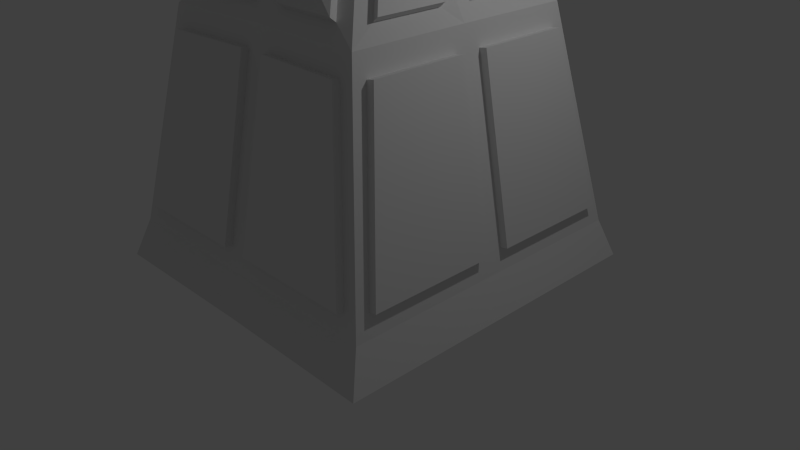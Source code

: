 # Source: Pawn_2.blend  (saved by Blender 2.76.0; exported with 4.5.12 LTS)
import bpy
from mathutils import Matrix  # noqa: F401  (used for matrix-valued properties, if any)

bpy.ops.wm.read_factory_settings(use_empty=True)
scene = bpy.context.scene
scene.name = 'Scene'

# ---- collections
col_collection_1 = bpy.data.collections.new('Collection 1'); scene.collection.children.link(col_collection_1)

# ---- materials (node trees are filled in below, after node groups)
mat_material = bpy.data.materials.new('Material')
mat_material.alpha_threshold = 0.0
mat_material.use_transparent_shadow = False
mat_material.roughness = 0.5
mat_material.line_color = (0.0, 0.0, 0.0, 1.0)
mat_extrudance = bpy.data.materials.new('Extrudance')
mat_extrudance.alpha_threshold = 0.0
mat_extrudance.use_transparent_shadow = False
mat_extrudance.roughness = 0.5

# ---- material node trees

# ---- world
world_world = bpy.data.worlds.new('World'); scene.world = world_world
world_world.color = (0.05088, 0.05088, 0.05088)
world_world.use_sun_shadow = False
world_world.sun_shadow_jitter_overblur = 0.0
world_world.cycles.sampling_method = 'MANUAL'
world_world.cycles.sample_map_resolution = 256

# ---- cameras
cam_camera = bpy.data.cameras.new('Camera')
cam_camera.clip_end = 100.0
cam_camera.lens = 35.0
cam_camera.sensor_width = 32.0
cam_camera.sensor_height = 18.0
cam_camera.ortho_scale = 7.314
cam_camera.dof.focus_distance = 0.0
cam_camera.dof.aperture_fstop = 128.0

# ---- lights
light_lamp = bpy.data.lights.new('Lamp', 'POINT')
light_lamp.transmission_factor = 0.0
light_lamp.cutoff_distance = 30.0
light_lamp.energy = 100.0
light_lamp.shadow_buffer_clip_start = 1.001
light_lamp.shadow_soft_size = 0.1
light_lamp.shadow_maximum_resolution = 0.006
light_lamp.use_absolute_resolution = True
light_lamp.cycles.use_multiple_importance_sampling = False

# ---- meshes
me_cube = bpy.data.meshes.new('Cube')
me_cube.from_pydata([(2.149, 2.186, 0.0), (2.0, 2.0, 2.0), (1.503, 1.503, 12.89), (0.6747, 0.6804, 16.49), (-2.149, 2.186, 0.0), (0.0, 2.167, 0.0), (-2.0, 2.0, 2.0), (0.0, 2.0, 2.0), (-1.503, 1.503, 12.89), (0.0, 1.433, 12.89), (-0.6747, 0.6804, 16.49), (2.19e-07, 0.9564, 16.49), (2.149, -2.186, 0.0), (2.149, 0.0, 0.0), (2.0, -2.0, 2.0), (2.0, 0.0, 2.0), (1.503, -1.503, 12.89), (1.496, 0.0, 12.89), (0.6747, -0.6804, 16.49), (0.971, -5.169e-08, 16.49), (-2.149, -2.186, 0.0), (-2.149, 0.0, 0.0), (0.0, -2.167, 0.0), (-2.0, -2.0, 2.0), (-2.0, 0.0, 2.0), (0.0, -2.0, 2.0), (-1.503, -1.503, 12.89), (-1.496, 0.0, 12.89), (0.0, -1.433, 12.89), (-0.6747, -0.6804, 16.49), (-0.971, -4.202e-08, 16.49), (1.465e-07, -0.9564, 16.49), (-0.3451, -7.988e-08, 29.34), (-0.6769, -7.988e-08, 28.94), (-0.9827, -7.988e-08, 28.29), (-1.251, -7.988e-08, 27.41), (-1.471, -7.988e-08, 26.33), (-1.634, -7.988e-08, 25.11), (-1.735, -7.988e-08, 23.78), (-1.769, -7.988e-08, 22.4), (-1.735, -7.988e-08, 21.02), (-1.634, -7.988e-08, 19.69), (-1.471, -7.988e-08, 18.47), (-1.251, -7.988e-08, 17.4), (-0.244, 0.244, 29.34), (-0.4786, 0.4786, 28.94), (-0.6948, 0.6948, 28.29), (-0.8844, 0.8844, 27.41), (-1.04, 1.04, 26.33), (-1.155, 1.155, 25.11), (-1.227, 1.227, 23.78), (-1.251, 1.251, 22.4), (-1.227, 1.227, 21.02), (-1.155, 1.155, 19.69), (-1.04, 1.04, 18.47), (-0.8844, 0.8844, 17.4), (4.116e-07, 0.3451, 29.34), (3.985e-07, 0.6769, 28.94), (3.853e-07, 0.9827, 28.29), (3.985e-07, 1.251, 27.41), (4.248e-07, 1.471, 26.33), (3.194e-07, 1.634, 25.11), (5.302e-07, 1.735, 23.78), (5.039e-07, 1.769, 22.4), (5.302e-07, 1.735, 21.02), (2.403e-07, 1.634, 19.69), (4.248e-07, 1.471, 18.47), (3.985e-07, 1.251, 17.4), (0.244, 0.244, 29.34), (0.4786, 0.4786, 28.94), (0.6948, 0.6948, 28.29), (0.8844, 0.8844, 27.41), (1.04, 1.04, 26.33), (1.155, 1.155, 25.11), (1.227, 1.227, 23.78), (1.251, 1.251, 22.4), (1.227, 1.227, 21.02), (1.155, 1.155, 19.69), (1.04, 1.04, 18.47), (0.8844, 0.8844, 17.4), (0.3451, -9.263e-08, 29.34), (0.6769, -6.975e-09, 28.94), (0.9827, -3.333e-08, 28.29), (1.251, -1.256e-07, 27.41), (1.471, -2.31e-07, 26.33), (1.634, 3.256e-08, 25.11), (1.735, -2.31e-07, 23.78), (1.769, -2.574e-07, 22.4), (1.735, -2.31e-07, 21.02), (1.634, 3.256e-08, 19.69), (1.471, -2.31e-07, 18.47), (1.251, -1.256e-07, 17.4), (0.244, -0.244, 29.34), (0.4786, -0.4786, 28.94), (0.6948, -0.6948, 28.29), (0.8844, -0.8844, 27.41), (1.04, -1.04, 26.33), (1.155, -1.155, 25.11), (1.227, -1.227, 23.78), (1.251, -1.251, 22.4), (1.227, -1.227, 21.02), (1.155, -1.155, 19.69), (1.04, -1.04, 18.47), (0.8844, -0.8844, 17.4), (3.853e-07, -0.3451, 29.34), (3.326e-07, -0.6769, 28.94), (3.326e-07, -0.9827, 28.29), (1.613e-07, -1.251, 27.41), (8.218e-08, -1.471, 26.33), (3.985e-07, -1.634, 25.11), (3.112e-09, -1.735, 23.78), (8.218e-08, -1.769, 22.4), (3.112e-09, -1.735, 21.02), (3.985e-07, -1.634, 19.69), (8.218e-08, -1.471, 18.47), (1.613e-07, -1.251, 17.4), (-0.244, -0.244, 29.34), (-0.4786, -0.4786, 28.94), (-0.6948, -0.6948, 28.29), (-0.8844, -0.8844, 27.41), (-1.04, -1.04, 26.33), (-1.155, -1.155, 25.11), (-1.227, -1.227, 23.78), (-1.251, -1.251, 22.4), (-1.227, -1.227, 21.02), (-1.155, -1.155, 19.69), (-1.04, -1.04, 18.47), (-0.8844, -0.8844, 17.4), (-1.222e-07, -3.004e-07, 29.48), (1.931e-05, -0.01967, 0.0), (1.07, -1.114, 18.23), (0.9149, -0.958, 17.16), (0.03049, -1.544, 18.23), (0.03049, -1.324, 17.16), (1.717, -0.03431, 19.52), (1.553, -0.03431, 18.29), (1.238, -1.19, 19.52), (1.123, -1.074, 18.29), (1.316, 1.264, 20.91), (1.244, 1.192, 19.59), (1.824, 0.03685, 20.91), (1.723, 0.03685, 19.59), (0.03811, 1.861, 22.37), (0.03811, 1.827, 20.99), (1.289, 1.343, 22.37), (1.265, 1.319, 20.99), (-1.265, 1.319, 23.82), (-1.289, 1.343, 22.44), (-0.03811, 1.827, 23.82), (-0.03811, 1.861, 22.44), (-1.723, 0.03685, 25.22), (-1.824, 0.03685, 23.89), (-1.244, 1.192, 25.22), (-1.316, 1.264, 23.89), (-1.553, -0.03431, 26.51), (-1.717, -0.03431, 25.29), (-1.123, -1.074, 26.51), (-1.238, -1.19, 25.29), (-0.03049, -1.324, 27.65), (-0.03049, -1.544, 26.57), (-0.9149, -0.958, 27.65), (-1.07, -1.114, 26.57), (0.7203, -0.7562, 28.58), (0.9098, -0.9457, 27.7), (0.02541, -1.044, 28.58), (0.02541, -1.312, 27.7), (0.7231, -0.01916, 29.29), (1.029, -0.01916, 28.63), (0.5249, -0.4978, 29.29), (0.7411, -0.714, 28.63), (0.2728, 0.2559, 29.72), (0.5074, 0.4906, 29.32), (0.3739, 0.01194, 29.72), (0.7057, 0.01194, 29.32), (0.004056, 0.009793, 29.88), (0.004057, 0.3549, 29.74), (0.2481, 0.2538, 29.74), (-0.004057, -0.009794, 29.88), (-0.004056, -0.3549, 29.74), (-0.2481, -0.2538, 29.74), (-0.3739, -0.01194, 29.72), (-0.7057, -0.01194, 29.32), (-0.2728, -0.2559, 29.72), (-0.5074, -0.4906, 29.32), (-0.7231, 0.01916, 29.29), (-1.029, 0.01916, 28.63), (-0.5249, 0.4978, 29.29), (-0.7411, 0.714, 28.63), (-0.7203, 0.7562, 28.58), (-0.9098, 0.9457, 27.7), (-0.02541, 1.044, 28.58), (-0.02541, 1.312, 27.7), (0.03049, 1.324, 27.65), (0.03049, 1.544, 26.57), (0.9149, 0.958, 27.65), (1.07, 1.114, 26.57), (1.123, 1.074, 26.51), (1.238, 1.19, 25.29), (1.553, 0.03431, 26.51), (1.717, 0.03431, 25.29), (1.723, -0.03685, 25.22), (1.824, -0.03685, 23.89), (1.244, -1.192, 25.22), (1.316, -1.264, 23.89), (1.265, -1.319, 23.82), (1.289, -1.343, 22.44), (0.03811, -1.827, 23.82), (0.03811, -1.861, 22.44), (-0.03811, -1.861, 22.37), (-0.03811, -1.827, 20.99), (-1.289, -1.343, 22.37), (-1.265, -1.319, 20.99), (-1.824, -0.03685, 20.91), (-1.723, -0.03685, 19.59), (-1.316, -1.264, 20.91), (-1.244, -1.192, 19.59), (-1.717, 0.03431, 19.52), (-1.553, 0.03431, 18.29), (-1.238, 1.19, 19.52), (-1.123, 1.074, 18.29), (-1.07, 1.114, 18.23), (-0.9149, 0.958, 17.16), (-0.03049, 1.544, 18.23), (-0.03049, 1.324, 17.16), (0.6992, 0.7398, 16.19), (0.02448, 1.016, 16.19), (0.02448, 1.31, 17.09), (0.9088, 0.9438, 17.09), (-0.6991, -0.7398, 16.19), (-0.02448, -1.016, 16.19), (-0.02448, -1.31, 17.09), (-0.9088, -0.9438, 17.09), (-0.01916, -0.7231, 29.29), (-0.01916, -1.029, 28.63), (-0.4978, -0.5249, 29.29), (-0.714, -0.7411, 28.63), (-0.03685, -1.723, 25.22), (-0.03685, -1.824, 23.89), (-1.192, -1.244, 25.22), (-1.264, -1.316, 23.89), (1.074, -1.123, 26.51), (1.19, -1.238, 25.29), (0.03431, -1.553, 26.51), (0.03431, -1.717, 25.29), (1.324, -0.03049, 27.65), (1.544, -0.03049, 26.57), (0.958, -0.9149, 27.65), (1.114, -1.07, 26.57), (0.7562, 0.7203, 28.58), (0.9457, 0.9098, 27.7), (1.044, 0.02541, 28.58), (1.312, 0.02541, 27.7), (0.01916, 0.7231, 29.29), (0.01916, 1.029, 28.63), (0.4978, 0.5249, 29.29), (0.714, 0.7411, 28.63), (-0.2559, 0.2728, 29.72), (-0.4906, 0.5074, 29.32), (-0.01194, 0.3739, 29.72), (-0.01194, 0.7057, 29.32), (-0.009794, 0.004056, 29.88), (-0.3549, 0.004057, 29.74), (-0.2538, 0.2481, 29.74), (0.009793, -0.004057, 29.88), (0.3549, -0.004057, 29.74), (0.2538, -0.2481, 29.74), (0.2559, -0.2728, 29.72), (0.4906, -0.5074, 29.32), (0.01194, -0.3739, 29.72), (0.01194, -0.7057, 29.32), (-1.044, -0.02541, 28.58), (-1.312, -0.02541, 27.7), (-0.7562, -0.7203, 28.58), (-0.9457, -0.9098, 27.7), (-1.324, 0.03049, 27.65), (-1.544, 0.03049, 26.57), (-0.958, 0.9149, 27.65), (-1.114, 1.07, 26.57), (-1.074, 1.123, 26.51), (-1.19, 1.238, 25.29), (-0.03431, 1.553, 26.51), (-0.03431, 1.717, 25.29), (0.03685, 1.723, 25.22), (0.03685, 1.824, 23.89), (1.192, 1.244, 25.22), (1.264, 1.316, 23.89), (-1.827, -0.03811, 23.82), (-1.861, -0.03811, 22.44), (-1.319, -1.265, 23.82), (-1.343, -1.289, 22.44), (1.319, 1.265, 23.82), (1.343, 1.289, 22.44), (1.827, 0.03811, 23.82), (1.861, 0.03811, 22.44), (1.861, -0.03811, 22.37), (1.827, -0.03811, 20.99), (1.343, -1.289, 22.37), (1.319, -1.265, 20.99), (-1.861, 0.03811, 22.37), (-1.827, 0.03811, 20.99), (-1.343, 1.289, 22.37), (-1.319, 1.265, 20.99), (-1.264, 1.316, 20.91), (-1.192, 1.244, 19.59), (-0.03685, 1.824, 20.91), (-0.03685, 1.723, 19.59), (0.03431, 1.717, 19.52), (0.03431, 1.553, 18.29), (1.19, 1.238, 19.52), (1.074, 1.123, 18.29), (1.114, 1.07, 18.23), (0.958, 0.9149, 17.16), (1.544, 0.03049, 18.23), (1.324, 0.03049, 17.16), (-0.03431, -1.717, 19.52), (-0.03431, -1.553, 18.29), (-1.19, -1.238, 19.52), (-1.074, -1.123, 18.29), (-1.544, -0.03049, 18.23), (-1.324, -0.03049, 17.16), (-1.114, -1.07, 18.23), (-0.958, -0.9149, 17.16), (-0.7345, 0.7057, 16.19), (-1.031, 0.02535, 16.19), (-1.311, 0.02535, 17.1), (-0.9442, 0.9097, 17.1), (0.7345, -0.7057, 16.19), (1.031, -0.02535, 16.19), (0.9442, -0.9097, 17.1), (1.311, -0.02535, 17.1), (1.264, -1.316, 20.91), (1.192, -1.244, 19.59), (0.03685, -1.824, 20.91), (0.03685, -1.723, 19.59), (1.12, -1.359, 13.61), (0.2178, -1.317, 13.61), (0.6226, -0.8655, 15.77), (0.2178, -1.031, 15.77), (1.127, -1.438, 13.85), (0.2253, -1.396, 13.85), (0.6301, -0.9447, 16.01), (0.2253, -1.11, 16.01), (1.362, -0.2183, 13.61), (1.047, -0.2183, 15.77), (1.366, -1.12, 13.61), (0.8693, -0.6266, 15.77), (1.439, -0.2286, 13.86), (1.124, -0.2286, 16.02), (1.444, -1.13, 13.86), (0.9466, -0.6368, 16.02), (1.366, 1.12, 13.61), (1.362, 0.2183, 13.61), (0.8693, 0.6266, 15.77), (1.047, 0.2183, 15.77), (1.444, 1.13, 13.86), (1.439, 0.2286, 13.86), (0.9466, 0.6368, 16.02), (1.124, 0.2286, 16.02), (1.12, 1.359, 13.61), (0.2178, 1.317, 13.61), (0.6226, 0.8655, 15.77), (0.2178, 1.031, 15.77), (1.127, 1.438, 13.85), (0.2253, 1.396, 13.85), (0.6301, 0.9447, 16.01), (0.2253, 1.11, 16.01), (-0.2178, 1.031, 15.77), (-0.2178, 1.317, 13.61), (-1.12, 1.359, 13.61), (-0.6226, 0.8655, 15.77), (-0.2253, 1.11, 16.01), (-0.2253, 1.396, 13.85), (-1.127, 1.438, 13.85), (-0.6301, 0.9447, 16.01), (-1.366, 1.12, 13.61), (-1.362, 0.2183, 13.61), (-0.8693, 0.6266, 15.77), (-1.047, 0.2183, 15.77), (-1.444, 1.13, 13.86), (-1.439, 0.2286, 13.86), (-0.9466, 0.6368, 16.02), (-1.124, 0.2286, 16.02), (-1.362, -0.2183, 13.61), (-1.047, -0.2183, 15.77), (-1.366, -1.12, 13.61), (-0.8693, -0.6266, 15.77), (-1.439, -0.2286, 13.86), (-1.124, -0.2286, 16.02), (-1.444, -1.13, 13.86), (-0.9466, -0.6368, 16.02), (-0.2178, -1.031, 15.77), (-0.2178, -1.317, 13.61), (-1.12, -1.359, 13.61), (-0.6226, -0.8655, 15.77), (-0.2253, -1.11, 16.01), (-0.2253, -1.396, 13.85), (-1.127, -1.438, 13.85), (-0.6301, -0.9447, 16.01), (-1.95, -0.1752, 3.089), (-1.547, -0.1752, 11.8), (-1.95, -1.775, 3.089), (-1.552, -1.378, 11.8), (-2.048, -0.175, 3.161), (-1.645, -0.175, 11.87), (-2.048, -1.775, 3.161), (-1.651, -1.377, 11.87), (-0.1752, -1.493, 11.8), (-0.1752, -1.947, 3.089), (-1.775, -1.947, 3.089), (-1.378, -1.549, 11.8), (-0.1732, -1.591, 11.87), (-0.1732, -2.045, 3.165), (-1.773, -2.045, 3.165), (-1.376, -1.647, 11.87), (1.775, -1.947, 3.089), (0.1752, -1.947, 3.089), (1.378, -1.549, 11.8), (0.1752, -1.493, 11.8), (1.773, -2.045, 3.165), (0.1732, -2.045, 3.165), (1.376, -1.647, 11.87), (0.1732, -1.591, 11.87), (-1.95, 1.775, 3.089), (-1.95, 0.1752, 3.089), (-1.552, 1.378, 11.8), (-1.547, 0.1752, 11.8), (-2.048, 1.775, 3.161), (-2.048, 0.175, 3.161), (-1.651, 1.377, 11.87), (-1.645, 0.175, 11.87), (-0.1752, 1.493, 11.8), (-0.1752, 1.947, 3.089), (-1.775, 1.947, 3.089), (-1.378, 1.549, 11.8), (-0.1732, 1.591, 11.87), (-0.1732, 2.045, 3.165), (-1.773, 2.045, 3.165), (-1.376, 1.647, 11.87), (1.775, 1.947, 3.089), (0.1752, 1.947, 3.089), (1.378, 1.549, 11.8), (0.1752, 1.493, 11.8), (1.773, 2.045, 3.165), (0.1732, 2.045, 3.165), (1.376, 1.647, 11.87), (0.1732, 1.591, 11.87), (1.95, 1.775, 3.089), (1.95, 0.1752, 3.089), (1.552, 1.378, 11.8), (1.547, 0.1752, 11.8), (2.048, 1.775, 3.161), (2.048, 0.175, 3.161), (1.651, 1.377, 11.87), (1.645, 0.175, 11.87), (1.95, -0.1752, 3.089), (1.547, -0.1752, 11.8), (1.95, -1.775, 3.089), (1.552, -1.378, 11.8), (2.048, -0.175, 3.161), (1.645, -0.175, 11.87), (2.048, -1.775, 3.161), (1.651, -1.377, 11.87)], [], [(0, 1, 15, 13), (1, 0, 5, 7), (17, 15, 447, 449), (7, 9, 441, 439), (2, 3, 352, 350), (3, 2, 358, 360), (4, 21, 24, 6), (6, 7, 5, 4), (24, 27, 425, 423), (8, 9, 430, 433), (27, 30, 377, 375), (10, 11, 366, 369), (12, 13, 15, 14), (14, 25, 22, 12), (14, 15, 454, 456), (28, 25, 415, 417), (17, 19, 343, 342), (28, 16, 334, 335), (20, 23, 24, 21), (23, 20, 22, 25), (27, 24, 398, 399), (25, 28, 406, 407), (27, 26, 384, 382), (28, 31, 390, 391), (29, 127, 43, 30), (31, 115, 230, 229), (21, 129, 22, 20), (4, 5, 129, 21), (13, 12, 22, 129), (13, 129, 5, 0), (30, 43, 324, 323), (11, 10, 55, 67), (11, 67, 226, 225), (19, 3, 79, 91), (19, 91, 329, 327), (31, 18, 103, 115), (78, 77, 89, 90), (77, 78, 309, 308), (54, 53, 65, 66), (41, 53, 218, 216), (42, 126, 125, 41), (126, 114, 315, 317), (102, 101, 113, 114), (101, 102, 137, 136), (76, 64, 143, 145), (52, 51, 63, 64), (51, 52, 301, 300), (40, 124, 123, 39), (112, 111, 208, 209), (100, 99, 111, 112), (99, 100, 297, 296), (76, 75, 87, 88), (74, 73, 85, 86), (62, 61, 282, 283), (50, 49, 61, 62), (38, 37, 150, 151), (38, 122, 121, 37), (109, 121, 238, 236), (98, 97, 109, 110), (97, 98, 203, 202), (72, 71, 83, 84), (59, 71, 194, 192), (48, 47, 59, 60), (35, 47, 276, 274), (36, 120, 119, 35), (120, 108, 159, 161), (96, 95, 107, 108), (83, 95, 246, 244), (94, 93, 105, 106), (94, 82, 167, 169), (70, 69, 81, 82), (69, 70, 255, 254), (46, 45, 57, 58), (33, 45, 186, 184), (34, 118, 117, 33), (106, 105, 232, 233), (32, 116, 128), (116, 104, 178, 179), (92, 128, 104), (92, 80, 264, 265), (68, 128, 80), (68, 56, 175, 176), (44, 32, 261, 262), (44, 128, 56), (93, 92, 266, 267), (105, 104, 116, 117), (117, 116, 182, 183), (33, 32, 44, 45), (56, 57, 259, 258), (57, 56, 68, 69), (69, 68, 170, 171), (81, 80, 92, 93), (83, 82, 94, 95), (82, 83, 251, 250), (59, 58, 70, 71), (47, 46, 188, 189), (35, 34, 46, 47), (35, 119, 273, 271), (107, 106, 118, 119), (95, 94, 162, 163), (109, 97, 241, 243), (85, 84, 96, 97), (84, 85, 199, 198), (61, 60, 72, 73), (49, 48, 278, 279), (37, 36, 48, 49), (121, 120, 156, 157), (109, 108, 120, 121), (111, 110, 122, 123), (98, 110, 206, 204), (87, 86, 98, 99), (87, 75, 291, 293), (63, 62, 74, 75), (51, 50, 146, 147), (39, 38, 50, 51), (122, 38, 286, 288), (124, 40, 212, 214), (113, 112, 124, 125), (101, 100, 330, 331), (89, 88, 100, 101), (88, 89, 141, 140), (65, 64, 76, 77), (64, 65, 305, 304), (41, 40, 52, 53), (43, 42, 54, 55), (66, 67, 223, 222), (67, 66, 78, 79), (79, 78, 310, 311), (91, 90, 102, 103), (115, 103, 131, 133), (127, 115, 114, 126), (42, 43, 319, 318), (131, 130, 132, 133), (102, 114, 132, 130), (103, 102, 130, 131), (114, 115, 133, 132), (135, 134, 136, 137), (102, 90, 135, 137), (90, 89, 134, 135), (89, 101, 136, 134), (139, 138, 140, 141), (89, 77, 139, 141), (76, 88, 140, 138), (77, 76, 138, 139), (143, 142, 144, 145), (75, 76, 145, 144), (63, 75, 144, 142), (64, 63, 142, 143), (147, 146, 148, 149), (50, 62, 148, 146), (62, 63, 149, 148), (63, 51, 147, 149), (151, 150, 152, 153), (50, 38, 151, 153), (49, 50, 153, 152), (37, 49, 152, 150), (155, 157, 156, 154), (120, 36, 154, 156), (36, 37, 155, 154), (37, 121, 157, 155), (159, 158, 160, 161), (108, 107, 158, 159), (119, 120, 161, 160), (107, 119, 160, 158), (163, 162, 164, 165), (106, 107, 165, 164), (94, 106, 164, 162), (107, 95, 163, 165), (167, 166, 168, 169), (82, 81, 166, 167), (93, 94, 169, 168), (81, 93, 168, 166), (171, 170, 172, 173), (81, 69, 171, 173), (80, 81, 173, 172), (68, 80, 172, 170), (175, 174, 176), (128, 68, 176, 174), (56, 128, 174, 175), (178, 177, 179), (128, 116, 179, 177), (104, 128, 177, 178), (181, 183, 182, 180), (32, 33, 181, 180), (116, 32, 180, 182), (33, 117, 183, 181), (185, 184, 186, 187), (34, 33, 184, 185), (46, 34, 185, 187), (45, 46, 187, 186), (189, 188, 190, 191), (59, 47, 189, 191), (58, 59, 191, 190), (46, 58, 190, 188), (193, 192, 194, 195), (71, 72, 195, 194), (72, 60, 193, 195), (60, 59, 192, 193), (197, 196, 198, 199), (72, 84, 198, 196), (73, 72, 196, 197), (85, 73, 197, 199), (201, 200, 202, 203), (85, 97, 202, 200), (86, 85, 200, 201), (98, 86, 201, 203), (205, 204, 206, 207), (111, 99, 205, 207), (99, 98, 204, 205), (110, 111, 207, 206), (209, 208, 210, 211), (111, 123, 210, 208), (123, 124, 211, 210), (124, 112, 209, 211), (213, 215, 214, 212), (125, 124, 214, 215), (41, 125, 215, 213), (40, 41, 213, 212), (217, 216, 218, 219), (53, 54, 219, 218), (54, 42, 217, 219), (42, 41, 216, 217), (221, 220, 222, 223), (67, 55, 221, 223), (55, 54, 220, 221), (54, 66, 222, 220), (224, 225, 226, 227), (3, 11, 225, 224), (79, 3, 224, 227), (67, 79, 227, 226), (228, 229, 230, 231), (127, 29, 228, 231), (115, 127, 231, 230), (29, 31, 229, 228), (233, 232, 234, 235), (117, 118, 235, 234), (105, 117, 234, 232), (118, 106, 233, 235), (237, 236, 238, 239), (121, 122, 239, 238), (122, 110, 237, 239), (110, 109, 236, 237), (241, 240, 242, 243), (97, 96, 240, 241), (108, 109, 243, 242), (96, 108, 242, 240), (245, 244, 246, 247), (84, 83, 244, 245), (96, 84, 245, 247), (95, 96, 247, 246), (249, 248, 250, 251), (70, 82, 250, 248), (71, 70, 248, 249), (83, 71, 249, 251), (253, 252, 254, 255), (70, 58, 253, 255), (58, 57, 252, 253), (57, 69, 254, 252), (257, 256, 258, 259), (44, 56, 258, 256), (45, 44, 256, 257), (57, 45, 257, 259), (261, 260, 262), (128, 44, 262, 260), (32, 128, 260, 261), (264, 263, 265), (128, 92, 265, 263), (80, 128, 263, 264), (267, 266, 268, 269), (104, 105, 269, 268), (105, 93, 267, 269), (92, 104, 268, 266), (271, 273, 272, 270), (119, 118, 272, 273), (118, 34, 270, 272), (34, 35, 271, 270), (275, 274, 276, 277), (36, 35, 274, 275), (48, 36, 275, 277), (47, 48, 277, 276), (279, 278, 280, 281), (60, 61, 281, 280), (48, 60, 280, 278), (61, 49, 279, 281), (283, 282, 284, 285), (61, 73, 284, 282), (73, 74, 285, 284), (74, 62, 283, 285), (287, 289, 288, 286), (123, 122, 288, 289), (38, 39, 287, 286), (39, 123, 289, 287), (291, 290, 292, 293), (86, 87, 293, 292), (74, 86, 292, 290), (75, 74, 290, 291), (295, 294, 296, 297), (87, 99, 296, 294), (100, 88, 295, 297), (88, 87, 294, 295), (299, 298, 300, 301), (39, 51, 300, 298), (40, 39, 298, 299), (52, 40, 299, 301), (303, 302, 304, 305), (65, 53, 303, 305), (53, 52, 302, 303), (52, 64, 304, 302), (307, 306, 308, 309), (65, 77, 308, 306), (66, 65, 306, 307), (78, 66, 307, 309), (311, 310, 312, 313), (78, 90, 312, 310), (90, 91, 313, 312), (91, 79, 311, 313), (315, 314, 316, 317), (125, 126, 317, 316), (113, 125, 316, 314), (114, 113, 314, 315), (319, 321, 320, 318), (43, 127, 321, 319), (126, 42, 318, 320), (127, 126, 320, 321), (322, 323, 324, 325), (10, 30, 323, 322), (55, 10, 322, 325), (43, 55, 325, 324), (327, 329, 328, 326), (91, 103, 328, 329), (18, 19, 327, 326), (103, 18, 326, 328), (331, 330, 332, 333), (112, 113, 333, 332), (100, 112, 332, 330), (113, 101, 331, 333), (334, 336, 340, 338), (16, 18, 336, 334), (31, 28, 335, 337), (18, 31, 337, 336), (338, 340, 341, 339), (335, 334, 338, 339), (337, 335, 339, 341), (336, 337, 341, 340), (342, 343, 347, 346), (18, 16, 344, 345), (19, 18, 345, 343), (16, 17, 342, 344), (346, 347, 349, 348), (345, 344, 348, 349), (344, 342, 346, 348), (343, 345, 349, 347), (353, 351, 355, 357), (17, 2, 350, 351), (19, 17, 351, 353), (3, 19, 353, 352), (355, 354, 356, 357), (351, 350, 354, 355), (350, 352, 356, 354), (352, 353, 357, 356), (359, 361, 365, 363), (11, 3, 360, 361), (9, 11, 361, 359), (2, 9, 359, 358), (362, 363, 365, 364), (361, 360, 364, 365), (360, 358, 362, 364), (358, 359, 363, 362), (366, 367, 371, 370), (9, 8, 368, 367), (11, 9, 367, 366), (8, 10, 369, 368), (372, 373, 370, 371), (368, 369, 373, 372), (367, 368, 372, 371), (369, 366, 370, 373), (375, 377, 381, 379), (30, 10, 376, 377), (8, 27, 375, 374), (10, 8, 374, 376), (379, 381, 380, 378), (374, 375, 379, 378), (376, 374, 378, 380), (377, 376, 380, 381), (382, 384, 388, 386), (26, 29, 385, 384), (29, 30, 383, 385), (30, 27, 382, 383), (386, 388, 389, 387), (385, 383, 387, 389), (383, 382, 386, 387), (384, 385, 389, 388), (393, 392, 396, 397), (29, 26, 392, 393), (26, 28, 391, 392), (31, 29, 393, 390), (396, 395, 394, 397), (392, 391, 395, 396), (390, 393, 397, 394), (391, 390, 394, 395), (400, 401, 405, 404), (23, 26, 401, 400), (26, 27, 399, 401), (24, 23, 400, 398), (402, 404, 405, 403), (398, 400, 404, 402), (401, 399, 403, 405), (399, 398, 402, 403), (406, 409, 413, 410), (28, 26, 409, 406), (23, 25, 407, 408), (26, 23, 408, 409), (412, 411, 410, 413), (407, 406, 410, 411), (409, 408, 412, 413), (408, 407, 411, 412), (414, 416, 420, 418), (16, 28, 417, 416), (25, 14, 414, 415), (14, 16, 416, 414), (418, 420, 421, 419), (415, 414, 418, 419), (417, 415, 419, 421), (416, 417, 421, 420), (424, 422, 426, 428), (27, 8, 424, 425), (6, 24, 423, 422), (8, 6, 422, 424), (427, 429, 428, 426), (425, 424, 428, 429), (423, 425, 429, 427), (422, 423, 427, 426), (430, 431, 435, 434), (9, 7, 431, 430), (7, 6, 432, 431), (6, 8, 433, 432), (436, 437, 434, 435), (432, 433, 437, 436), (431, 432, 436, 435), (433, 430, 434, 437), (440, 438, 442, 444), (2, 1, 438, 440), (9, 2, 440, 441), (1, 7, 439, 438), (442, 443, 445, 444), (438, 439, 443, 442), (439, 441, 445, 443), (441, 440, 444, 445), (448, 449, 453, 452), (2, 17, 449, 448), (15, 1, 446, 447), (1, 2, 448, 446), (451, 450, 452, 453), (449, 447, 451, 453), (447, 446, 450, 451), (446, 448, 452, 450), (457, 456, 460, 461), (15, 17, 455, 454), (16, 14, 456, 457), (17, 16, 457, 455), (458, 459, 461, 460), (456, 454, 458, 460), (455, 457, 461, 459), (454, 455, 459, 458)])
me_cube.polygons.foreach_set('material_index', [0, 0, 0, 0, 0, 0, 0, 0, 0, 0, 0, 0, 0, 0, 0, 0, 0, 0, 0, 0, 0, 0, 0, 0, 0, 0, 0, 0, 0, 0, 0, 0, 0, 0, 0, 0, 0, 0, 0, 0, 0, 0, 0, 0, 0, 0, 0, 0, 0, 0, 0, 0, 0, 0, 0, 0, 0, 0, 0, 0, 0, 0, 0, 0, 0, 0, 0, 0, 0, 0, 0, 0, 0, 0, 0, 0, 0, 0, 0, 0, 0, 0, 0, 0, 0, 0, 0, 0, 0, 0, 0, 0, 0, 0, 0, 0, 0, 0, 0, 0, 0, 0, 0, 0, 0, 0, 0, 0, 0, 0, 0, 0, 0, 0, 0, 0, 0, 0, 0, 0, 0, 0, 0, 0, 0, 0, 0, 0, 0, 0, 0, 0, 0, 0, 0, 0, 0, 0, 0, 0, 0, 0, 0, 0, 0, 0, 0, 0, 0, 0, 0, 0, 0, 0, 0, 0, 0, 0, 0, 0, 0, 0, 0, 0, 0, 0, 0, 0, 0, 0, 0, 0, 0, 0, 0, 0, 0, 0, 0, 0, 0, 0, 0, 0, 0, 0, 0, 0, 0, 0, 0, 0, 0, 0, 0, 0, 0, 0, 0, 0, 0, 0, 0, 0, 0, 0, 0, 0, 0, 0, 0, 0, 0, 0, 0, 0, 0, 0, 0, 0, 0, 0, 0, 0, 0, 0, 0, 0, 0, 0, 0, 0, 0, 0, 0, 0, 0, 0, 0, 0, 0, 0, 0, 0, 0, 0, 0, 0, 0, 0, 0, 0, 0, 0, 0, 0, 0, 0, 0, 0, 0, 0, 0, 0, 0, 0, 0, 0, 0, 0, 0, 0, 0, 0, 0, 0, 0, 0, 0, 0, 0, 0, 0, 0, 0, 0, 0, 0, 0, 0, 0, 0, 0, 0, 0, 0, 0, 0, 0, 0, 0, 0, 0, 0, 0, 0, 0, 0, 0, 0, 0, 0, 0, 0, 0, 0, 0, 0, 0, 0, 0, 0, 0, 0, 0, 0, 0, 0, 0, 0, 0, 0, 0, 0, 0, 0, 0, 0, 0, 0, 1, 0, 0, 0, 0, 0, 0, 0, 1, 0, 0, 0, 0, 0, 0, 0, 1, 0, 0, 0, 0, 0, 0, 0, 1, 0, 0, 0, 0, 0, 0, 0, 1, 0, 0, 0, 0, 0, 0, 0, 1, 0, 0, 0, 0, 0, 0, 0, 1, 0, 0, 0, 0, 0, 0, 0, 1, 0, 0, 0, 0, 0, 0, 0, 1, 0, 0, 0, 0, 0, 0, 0, 1, 0, 0, 0, 0, 0, 0, 0, 1, 0, 0, 0, 0, 0, 0, 0, 1, 0, 0, 0, 0, 0, 0, 0, 1, 0, 0, 0, 0, 0, 0, 0, 1, 0, 0, 0, 0, 0, 0, 0, 1, 0, 0, 0, 0, 0, 0, 0, 1, 0, 0, 0])
me_cube.materials.append(mat_material)
me_cube.materials.append(mat_extrudance)
me_cube.use_remesh_preserve_volume = False
me_cube.use_remesh_preserve_attributes = False
me_cube.use_mirror_vertex_groups = False
me_cube.update()

# ---- objects
ob_cube = bpy.data.objects.new('Cube', me_cube)
ob_lamp = bpy.data.objects.new('Lamp', light_lamp)
ob_camera = bpy.data.objects.new('Camera', cam_camera)

# ---- transforms, parenting, visibility, modifiers, constraints
ob_cube.location = (0.0, 0.0, 0.0)
ob_cube.scale = (1.0, 1.0, 0.25)
ob_cube.lock_rotations_4d = False
ob_cube.empty_display_type = 'ARROWS'
ob_cube.lineart.crease_threshold = 0.0
ob_lamp.location = (4.076, 1.005, 5.904)
ob_lamp.rotation_euler = (0.6503, 0.05522, 1.866)
ob_lamp.lock_rotations_4d = False
ob_lamp.empty_display_type = 'ARROWS'
ob_lamp.color = (0.0, 0.0, 0.0, 0.0)
ob_lamp.lineart.crease_threshold = 0.0
ob_camera.location = (7.481, -6.508, 5.344)
ob_camera.rotation_euler = (1.109, 0.01082, 0.8149)
ob_camera.lock_rotations_4d = False
ob_camera.empty_display_type = 'ARROWS'
ob_camera.color = (0.0, 0.0, 0.0, 0.0)
ob_camera.display_type = 'WIRE'
ob_camera.lineart.crease_threshold = 0.0

# ---- collection membership
col_collection_1.objects.link(ob_cube)
col_collection_1.objects.link(ob_lamp)
col_collection_1.objects.link(ob_camera)

# ---- scene / render settings (as saved in the file)
scene.camera = ob_camera
scene.frame_start = 1; scene.frame_end = 250; scene.frame_set(1)
scene.render.engine = 'BLENDER_EEVEE_NEXT'
scene.render.resolution_percentage = 50
scene.render.dither_intensity = 0.0
scene.cycles.use_denoising = False
scene.cycles.samples = 10
scene.cycles.sampling_pattern = 'TABULATED_SOBOL'
scene.cycles.light_sampling_threshold = 0.0
scene.cycles.use_adaptive_sampling = False
scene.cycles.use_light_tree = False
scene.cycles.blur_glossy = 0.0
scene.cycles.pixel_filter_type = 'GAUSSIAN'
scene.cycles.sample_clamp_indirect = 0.0
scene.view_settings.view_transform = 'Standard'
bpy.context.view_layer.update()

